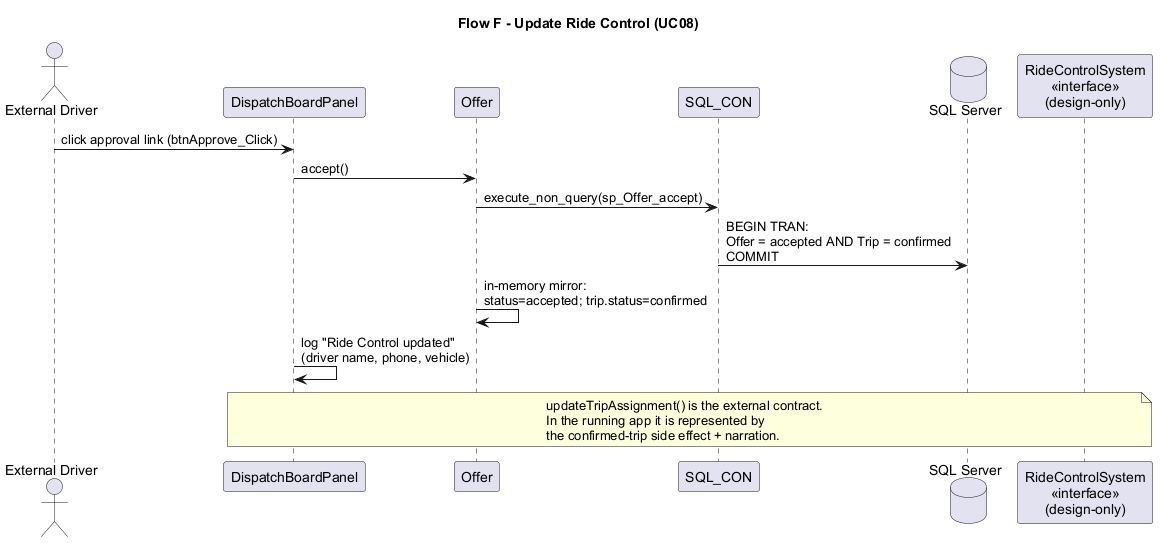

The diagram above was rendered by PlantUML. Its source (embedded in the PNG):
@startuml flow_f_update_ride_control
title Flow F - Update Ride Control (UC08)
skinparam shadowing false
skinparam defaultFontName Arial

actor "External Driver" as Drv
participant "DispatchBoardPanel" as Board
participant Offer
participant "SQL_CON" as SC
database "SQL Server" as DB
participant "RideControlSystem\n<<interface>>\n(design-only)" as RC

Drv -> Board : click approval link (btnApprove_Click)
Board -> Offer : accept()
Offer -> SC : execute_non_query(sp_Offer_accept)
SC -> DB : BEGIN TRAN:\nOffer = accepted AND Trip = confirmed\nCOMMIT
Offer -> Offer : in-memory mirror:\nstatus=accepted; trip.status=confirmed
Board -> Board : log "Ride Control updated"\n(driver name, phone, vehicle)
note over Board,RC
  updateTripAssignment() is the external contract.
  In the running app it is represented by
  the confirmed-trip side effect + narration.
end note
@enduml